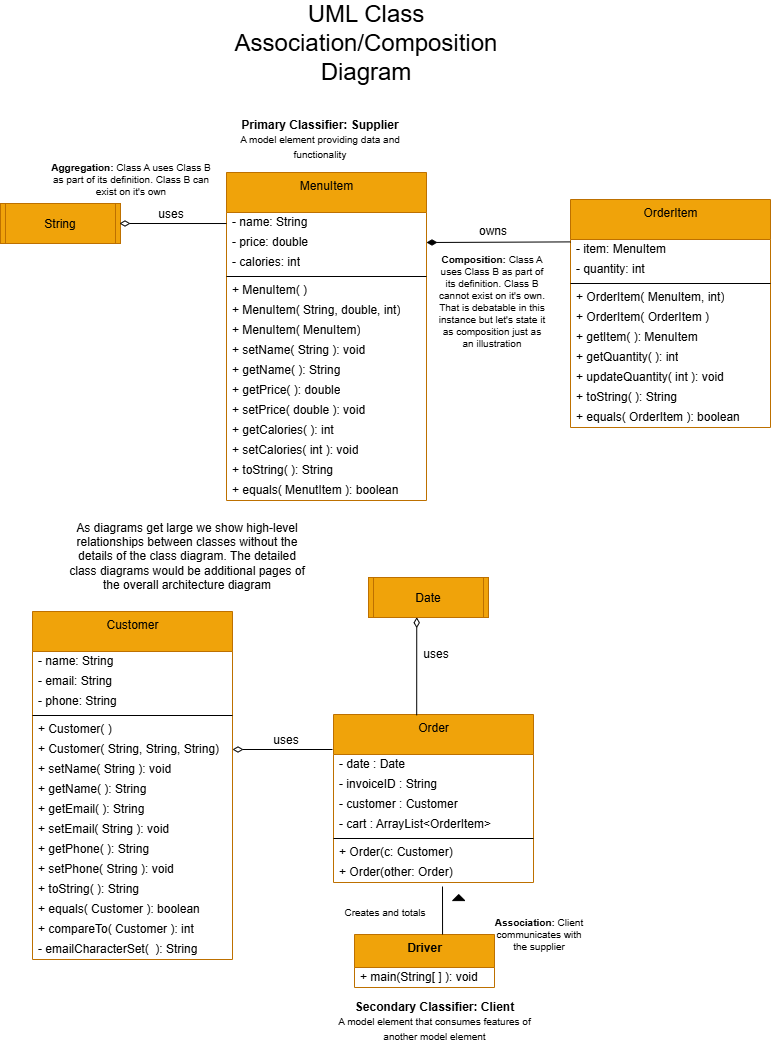

The diagram above was exported from draw.io. Its source (the exported page's mxGraphModel, read from the mxfile embedded in the PNG):
<mxGraphModel dx="923" dy="608" grid="0" gridSize="10" guides="1" tooltips="1" connect="1" arrows="1" fold="1" page="1" pageScale="1" pageWidth="850" pageHeight="1100" background="none" math="0" shadow="0">
  <root>
    <mxCell id="0" />
    <mxCell id="1" parent="0" />
    <mxCell id="2" value="MenuItem" style="swimlane;fontStyle=0;align=center;verticalAlign=top;childLayout=stackLayout;horizontal=1;startSize=40;horizontalStack=0;resizeParent=1;resizeParentMax=0;resizeLast=0;collapsible=0;marginBottom=0;html=1;fillColor=#f0a30a;fontColor=#000000;strokeColor=#BD7000;" parent="1" vertex="1">
      <mxGeometry x="270" y="190" width="200" height="328" as="geometry" />
    </mxCell>
    <mxCell id="4" value="- name: String" style="text;html=1;strokeColor=none;fillColor=none;align=left;verticalAlign=middle;spacingLeft=4;spacingRight=4;overflow=hidden;rotatable=0;points=[[0,0.5],[1,0.5]];portConstraint=eastwest;" parent="2" vertex="1">
      <mxGeometry y="40" width="200" height="20" as="geometry" />
    </mxCell>
    <mxCell id="10" value="- price: double" style="text;html=1;strokeColor=none;fillColor=none;align=left;verticalAlign=middle;spacingLeft=4;spacingRight=4;overflow=hidden;rotatable=0;points=[[0,0.5],[1,0.5]];portConstraint=eastwest;" parent="2" vertex="1">
      <mxGeometry y="60" width="200" height="20" as="geometry" />
    </mxCell>
    <mxCell id="11" value="- calories: int" style="text;html=1;strokeColor=none;fillColor=none;align=left;verticalAlign=middle;spacingLeft=4;spacingRight=4;overflow=hidden;rotatable=0;points=[[0,0.5],[1,0.5]];portConstraint=eastwest;" parent="2" vertex="1">
      <mxGeometry y="80" width="200" height="20" as="geometry" />
    </mxCell>
    <mxCell id="7" value="" style="line;strokeWidth=1;fillColor=none;align=left;verticalAlign=middle;spacingTop=-1;spacingLeft=3;spacingRight=3;rotatable=0;labelPosition=right;points=[];portConstraint=eastwest;" parent="2" vertex="1">
      <mxGeometry y="100" width="200" height="8" as="geometry" />
    </mxCell>
    <mxCell id="9" value="+ MenuItem( )" style="text;html=1;strokeColor=none;fillColor=none;align=left;verticalAlign=middle;spacingLeft=4;spacingRight=4;overflow=hidden;rotatable=0;points=[[0,0.5],[1,0.5]];portConstraint=eastwest;" parent="2" vertex="1">
      <mxGeometry y="108" width="200" height="20" as="geometry" />
    </mxCell>
    <mxCell id="12" value="+ MenuItem( String, double, int)" style="text;html=1;strokeColor=none;fillColor=none;align=left;verticalAlign=middle;spacingLeft=4;spacingRight=4;overflow=hidden;rotatable=0;points=[[0,0.5],[1,0.5]];portConstraint=eastwest;" parent="2" vertex="1">
      <mxGeometry y="128" width="200" height="20" as="geometry" />
    </mxCell>
    <mxCell id="160" value="+ MenuItem( MenuItem)" style="text;html=1;strokeColor=none;fillColor=none;align=left;verticalAlign=middle;spacingLeft=4;spacingRight=4;overflow=hidden;rotatable=0;points=[[0,0.5],[1,0.5]];portConstraint=eastwest;" parent="2" vertex="1">
      <mxGeometry y="148" width="200" height="20" as="geometry" />
    </mxCell>
    <mxCell id="13" value="+ setName( String ): void" style="text;html=1;strokeColor=none;fillColor=none;align=left;verticalAlign=middle;spacingLeft=4;spacingRight=4;overflow=hidden;rotatable=0;points=[[0,0.5],[1,0.5]];portConstraint=eastwest;" parent="2" vertex="1">
      <mxGeometry y="168" width="200" height="20" as="geometry" />
    </mxCell>
    <mxCell id="14" value="+ getName( ): String" style="text;html=1;strokeColor=none;fillColor=none;align=left;verticalAlign=middle;spacingLeft=4;spacingRight=4;overflow=hidden;rotatable=0;points=[[0,0.5],[1,0.5]];portConstraint=eastwest;" parent="2" vertex="1">
      <mxGeometry y="188" width="200" height="20" as="geometry" />
    </mxCell>
    <mxCell id="15" value="+ getPrice( ): double" style="text;html=1;strokeColor=none;fillColor=none;align=left;verticalAlign=middle;spacingLeft=4;spacingRight=4;overflow=hidden;rotatable=0;points=[[0,0.5],[1,0.5]];portConstraint=eastwest;" parent="2" vertex="1">
      <mxGeometry y="208" width="200" height="20" as="geometry" />
    </mxCell>
    <mxCell id="17" value="+ setPrice( double ): void" style="text;html=1;strokeColor=none;fillColor=none;align=left;verticalAlign=middle;spacingLeft=4;spacingRight=4;overflow=hidden;rotatable=0;points=[[0,0.5],[1,0.5]];portConstraint=eastwest;" parent="2" vertex="1">
      <mxGeometry y="228" width="200" height="20" as="geometry" />
    </mxCell>
    <mxCell id="16" value="+ getCalories( ): int" style="text;html=1;strokeColor=none;fillColor=none;align=left;verticalAlign=middle;spacingLeft=4;spacingRight=4;overflow=hidden;rotatable=0;points=[[0,0.5],[1,0.5]];portConstraint=eastwest;" parent="2" vertex="1">
      <mxGeometry y="248" width="200" height="20" as="geometry" />
    </mxCell>
    <mxCell id="19" value="+ setCalories( int ): void" style="text;html=1;strokeColor=none;fillColor=none;align=left;verticalAlign=middle;spacingLeft=4;spacingRight=4;overflow=hidden;rotatable=0;points=[[0,0.5],[1,0.5]];portConstraint=eastwest;" parent="2" vertex="1">
      <mxGeometry y="268" width="200" height="20" as="geometry" />
    </mxCell>
    <mxCell id="20" value="+ toString( ): String" style="text;html=1;strokeColor=none;fillColor=none;align=left;verticalAlign=middle;spacingLeft=4;spacingRight=4;overflow=hidden;rotatable=0;points=[[0,0.5],[1,0.5]];portConstraint=eastwest;" parent="2" vertex="1">
      <mxGeometry y="288" width="200" height="20" as="geometry" />
    </mxCell>
    <mxCell id="21" value="+ equals( MenutItem ): boolean" style="text;html=1;strokeColor=none;fillColor=none;align=left;verticalAlign=middle;spacingLeft=4;spacingRight=4;overflow=hidden;rotatable=0;points=[[0,0.5],[1,0.5]];portConstraint=eastwest;" parent="2" vertex="1">
      <mxGeometry y="308" width="200" height="20" as="geometry" />
    </mxCell>
    <mxCell id="36" value="&lt;b&gt;Primary Classifier: Supplier&lt;/b&gt;&lt;br&gt;&lt;font style=&quot;font-size: 10px;&quot;&gt;A model element providing data and functionality&lt;/font&gt;" style="text;strokeColor=none;align=center;fillColor=none;html=1;verticalAlign=middle;whiteSpace=wrap;rounded=0;" parent="1" vertex="1">
      <mxGeometry x="280" y="142" width="168" height="30" as="geometry" />
    </mxCell>
    <mxCell id="38" value="&lt;font style=&quot;font-size: 24px;&quot;&gt;UML Class Association/Composition Diagram&lt;/font&gt;" style="text;strokeColor=none;align=center;fillColor=none;html=1;verticalAlign=middle;whiteSpace=wrap;rounded=0;fontSize=10;" parent="1" vertex="1">
      <mxGeometry x="231" y="46" width="358" height="30" as="geometry" />
    </mxCell>
    <mxCell id="39" value="String" style="shape=process2;fixedSize=1;size=5;fontStyle=0;fontSize=12;fillColor=#f0a30a;fontColor=#000000;strokeColor=#BD7000;" parent="1" vertex="1">
      <mxGeometry x="44" y="221" width="120" height="40" as="geometry" />
    </mxCell>
    <mxCell id="40" value="" style="endArrow=none;startArrow=diamondThin;endFill=0;startFill=0;html=1;verticalAlign=bottom;labelBackgroundColor=none;strokeWidth=1;startSize=8;endSize=8;fontSize=12;exitX=1;exitY=0.5;exitDx=0;exitDy=0;entryX=0.005;entryY=0.078;entryDx=0;entryDy=0;entryPerimeter=0;" parent="1" edge="1">
      <mxGeometry width="160" relative="1" as="geometry">
        <mxPoint x="163" y="241" as="sourcePoint" />
        <mxPoint x="270.0000000000001" y="241.024" as="targetPoint" />
      </mxGeometry>
    </mxCell>
    <mxCell id="41" value="uses" style="text;strokeColor=none;align=center;fillColor=none;html=1;verticalAlign=middle;whiteSpace=wrap;rounded=0;fontSize=12;" parent="1" vertex="1">
      <mxGeometry x="185" y="217" width="60" height="30" as="geometry" />
    </mxCell>
    <mxCell id="43" value="&lt;b&gt;Aggregation:&lt;/b&gt; Class A uses Class B as part of its definition. Class B can exist on it's own" style="text;strokeColor=none;align=center;fillColor=none;html=1;verticalAlign=middle;whiteSpace=wrap;rounded=0;fontSize=10;" parent="1" vertex="1">
      <mxGeometry x="91" y="182" width="168" height="30" as="geometry" />
    </mxCell>
    <mxCell id="44" value="OrderItem" style="swimlane;fontStyle=0;align=center;verticalAlign=top;childLayout=stackLayout;horizontal=1;startSize=40;horizontalStack=0;resizeParent=1;resizeParentMax=0;resizeLast=0;collapsible=0;marginBottom=0;html=1;fillColor=#f0a30a;fontColor=#000000;strokeColor=#BD7000;" parent="1" vertex="1">
      <mxGeometry x="614" y="217" width="200" height="228" as="geometry" />
    </mxCell>
    <mxCell id="45" value="- item: MenuItem" style="text;html=1;strokeColor=none;fillColor=none;align=left;verticalAlign=middle;spacingLeft=4;spacingRight=4;overflow=hidden;rotatable=0;points=[[0,0.5],[1,0.5]];portConstraint=eastwest;" parent="44" vertex="1">
      <mxGeometry y="40" width="200" height="20" as="geometry" />
    </mxCell>
    <mxCell id="46" value="- quantity: int" style="text;html=1;strokeColor=none;fillColor=none;align=left;verticalAlign=middle;spacingLeft=4;spacingRight=4;overflow=hidden;rotatable=0;points=[[0,0.5],[1,0.5]];portConstraint=eastwest;" parent="44" vertex="1">
      <mxGeometry y="60" width="200" height="20" as="geometry" />
    </mxCell>
    <mxCell id="48" value="" style="line;strokeWidth=1;fillColor=none;align=left;verticalAlign=middle;spacingTop=-1;spacingLeft=3;spacingRight=3;rotatable=0;labelPosition=right;points=[];portConstraint=eastwest;" parent="44" vertex="1">
      <mxGeometry y="80" width="200" height="8" as="geometry" />
    </mxCell>
    <mxCell id="50" value="+ OrderItem( MenuItem, int)" style="text;html=1;strokeColor=none;fillColor=none;align=left;verticalAlign=middle;spacingLeft=4;spacingRight=4;overflow=hidden;rotatable=0;points=[[0,0.5],[1,0.5]];portConstraint=eastwest;" parent="44" vertex="1">
      <mxGeometry y="88" width="200" height="20" as="geometry" />
    </mxCell>
    <mxCell id="161" value="+ OrderItem( OrderItem )" style="text;html=1;strokeColor=none;fillColor=none;align=left;verticalAlign=middle;spacingLeft=4;spacingRight=4;overflow=hidden;rotatable=0;points=[[0,0.5],[1,0.5]];portConstraint=eastwest;" parent="44" vertex="1">
      <mxGeometry y="108" width="200" height="20" as="geometry" />
    </mxCell>
    <mxCell id="52" value="+ getItem( ): MenuItem" style="text;html=1;strokeColor=none;fillColor=none;align=left;verticalAlign=middle;spacingLeft=4;spacingRight=4;overflow=hidden;rotatable=0;points=[[0,0.5],[1,0.5]];portConstraint=eastwest;" parent="44" vertex="1">
      <mxGeometry y="128" width="200" height="20" as="geometry" />
    </mxCell>
    <mxCell id="53" value="+ getQuantity( ): int" style="text;html=1;strokeColor=none;fillColor=none;align=left;verticalAlign=middle;spacingLeft=4;spacingRight=4;overflow=hidden;rotatable=0;points=[[0,0.5],[1,0.5]];portConstraint=eastwest;" parent="44" vertex="1">
      <mxGeometry y="148" width="200" height="20" as="geometry" />
    </mxCell>
    <mxCell id="54" value="+ updateQuantity( int ): void" style="text;html=1;strokeColor=none;fillColor=none;align=left;verticalAlign=middle;spacingLeft=4;spacingRight=4;overflow=hidden;rotatable=0;points=[[0,0.5],[1,0.5]];portConstraint=eastwest;" parent="44" vertex="1">
      <mxGeometry y="168" width="200" height="20" as="geometry" />
    </mxCell>
    <mxCell id="57" value="+ toString( ): String" style="text;html=1;strokeColor=none;fillColor=none;align=left;verticalAlign=middle;spacingLeft=4;spacingRight=4;overflow=hidden;rotatable=0;points=[[0,0.5],[1,0.5]];portConstraint=eastwest;" parent="44" vertex="1">
      <mxGeometry y="188" width="200" height="20" as="geometry" />
    </mxCell>
    <mxCell id="58" value="+ equals( OrderItem ): boolean" style="text;html=1;strokeColor=none;fillColor=none;align=left;verticalAlign=middle;spacingLeft=4;spacingRight=4;overflow=hidden;rotatable=0;points=[[0,0.5],[1,0.5]];portConstraint=eastwest;" parent="44" vertex="1">
      <mxGeometry y="208" width="200" height="20" as="geometry" />
    </mxCell>
    <mxCell id="59" value="" style="endArrow=none;startArrow=diamondThin;endFill=0;startFill=1;html=1;verticalAlign=bottom;labelBackgroundColor=none;strokeWidth=1;startSize=8;endSize=8;exitX=1;exitY=0.5;exitDx=0;exitDy=0;entryX=0;entryY=0.12;entryDx=0;entryDy=0;entryPerimeter=0;" parent="1" source="10" target="45" edge="1">
      <mxGeometry width="160" relative="1" as="geometry">
        <mxPoint x="480" y="396" as="sourcePoint" />
        <mxPoint x="604" y="400" as="targetPoint" />
      </mxGeometry>
    </mxCell>
    <mxCell id="60" value="&lt;b&gt;Composition:&lt;/b&gt; Class A uses Class B as part of its definition. Class B cannot exist on it's own. That is debatable in this instance but let's state it as composition just as an illustration" style="text;strokeColor=none;align=center;fillColor=none;html=1;verticalAlign=middle;whiteSpace=wrap;rounded=0;fontSize=10;" parent="1" vertex="1">
      <mxGeometry x="481" y="289" width="110" height="59" as="geometry" />
    </mxCell>
    <mxCell id="61" value="owns" style="text;strokeColor=none;align=center;fillColor=none;html=1;verticalAlign=middle;whiteSpace=wrap;rounded=0;fontSize=12;" parent="1" vertex="1">
      <mxGeometry x="507" y="234" width="60" height="30" as="geometry" />
    </mxCell>
    <mxCell id="85" value="Order" style="swimlane;fontStyle=0;align=center;verticalAlign=top;childLayout=stackLayout;horizontal=1;startSize=40;horizontalStack=0;resizeParent=1;resizeParentMax=0;resizeLast=0;collapsible=0;marginBottom=0;html=1;fillColor=#f0a30a;fontColor=#000000;strokeColor=#BD7000;" parent="1" vertex="1">
      <mxGeometry x="377" y="732" width="200" height="168" as="geometry" />
    </mxCell>
    <mxCell id="86" value="- date : Date" style="text;html=1;strokeColor=none;fillColor=none;align=left;verticalAlign=middle;spacingLeft=4;spacingRight=4;overflow=hidden;rotatable=0;points=[[0,0.5],[1,0.5]];portConstraint=eastwest;" parent="85" vertex="1">
      <mxGeometry y="40" width="200" height="20" as="geometry" />
    </mxCell>
    <mxCell id="87" value="- invoiceID : String" style="text;html=1;strokeColor=none;fillColor=none;align=left;verticalAlign=middle;spacingLeft=4;spacingRight=4;overflow=hidden;rotatable=0;points=[[0,0.5],[1,0.5]];portConstraint=eastwest;" parent="85" vertex="1">
      <mxGeometry y="60" width="200" height="20" as="geometry" />
    </mxCell>
    <mxCell id="lqga3WZ-kkdqOqKekCdl-162" value="- customer : Customer" style="text;html=1;strokeColor=none;fillColor=none;align=left;verticalAlign=middle;spacingLeft=4;spacingRight=4;overflow=hidden;rotatable=0;points=[[0,0.5],[1,0.5]];portConstraint=eastwest;" vertex="1" parent="85">
      <mxGeometry y="80" width="200" height="20" as="geometry" />
    </mxCell>
    <mxCell id="lqga3WZ-kkdqOqKekCdl-163" value="- cart : ArrayList&amp;lt;OrderItem&amp;gt;" style="text;html=1;strokeColor=none;fillColor=none;align=left;verticalAlign=middle;spacingLeft=4;spacingRight=4;overflow=hidden;rotatable=0;points=[[0,0.5],[1,0.5]];portConstraint=eastwest;" vertex="1" parent="85">
      <mxGeometry y="100" width="200" height="20" as="geometry" />
    </mxCell>
    <mxCell id="89" value="" style="line;strokeWidth=1;fillColor=none;align=left;verticalAlign=middle;spacingTop=-1;spacingLeft=3;spacingRight=3;rotatable=0;labelPosition=right;points=[];portConstraint=eastwest;" parent="85" vertex="1">
      <mxGeometry y="120" width="200" height="8" as="geometry" />
    </mxCell>
    <mxCell id="90" value="+ Order(c: Customer)" style="text;html=1;strokeColor=none;fillColor=none;align=left;verticalAlign=middle;spacingLeft=4;spacingRight=4;overflow=hidden;rotatable=0;points=[[0,0.5],[1,0.5]];portConstraint=eastwest;" parent="85" vertex="1">
      <mxGeometry y="128" width="200" height="20" as="geometry" />
    </mxCell>
    <mxCell id="91" value="&lt;div&gt;+ Order(other: Order)&lt;/div&gt;&lt;div&gt;&lt;br&gt;&lt;/div&gt;" style="text;html=1;strokeColor=none;fillColor=none;align=left;verticalAlign=middle;spacingLeft=4;spacingRight=4;overflow=hidden;rotatable=0;points=[[0,0.5],[1,0.5]];portConstraint=eastwest;" parent="85" vertex="1">
      <mxGeometry y="148" width="200" height="20" as="geometry" />
    </mxCell>
    <mxCell id="130" value="Customer" style="swimlane;fontStyle=0;align=center;verticalAlign=top;childLayout=stackLayout;horizontal=1;startSize=40;horizontalStack=0;resizeParent=1;resizeParentMax=0;resizeLast=0;collapsible=0;marginBottom=0;html=1;fillColor=#f0a30a;fontColor=#000000;strokeColor=#BD7000;" parent="1" vertex="1">
      <mxGeometry x="76" y="629" width="200" height="348" as="geometry" />
    </mxCell>
    <mxCell id="131" value="- name: String" style="text;html=1;strokeColor=none;fillColor=none;align=left;verticalAlign=middle;spacingLeft=4;spacingRight=4;overflow=hidden;rotatable=0;points=[[0,0.5],[1,0.5]];portConstraint=eastwest;" parent="130" vertex="1">
      <mxGeometry y="40" width="200" height="20" as="geometry" />
    </mxCell>
    <mxCell id="132" value="- email: String" style="text;html=1;strokeColor=none;fillColor=none;align=left;verticalAlign=middle;spacingLeft=4;spacingRight=4;overflow=hidden;rotatable=0;points=[[0,0.5],[1,0.5]];portConstraint=eastwest;" parent="130" vertex="1">
      <mxGeometry y="60" width="200" height="20" as="geometry" />
    </mxCell>
    <mxCell id="133" value="- phone: String" style="text;html=1;strokeColor=none;fillColor=none;align=left;verticalAlign=middle;spacingLeft=4;spacingRight=4;overflow=hidden;rotatable=0;points=[[0,0.5],[1,0.5]];portConstraint=eastwest;" parent="130" vertex="1">
      <mxGeometry y="80" width="200" height="20" as="geometry" />
    </mxCell>
    <mxCell id="134" value="" style="line;strokeWidth=1;fillColor=none;align=left;verticalAlign=middle;spacingTop=-1;spacingLeft=3;spacingRight=3;rotatable=0;labelPosition=right;points=[];portConstraint=eastwest;" parent="130" vertex="1">
      <mxGeometry y="100" width="200" height="8" as="geometry" />
    </mxCell>
    <mxCell id="135" value="+ Customer( )" style="text;html=1;strokeColor=none;fillColor=none;align=left;verticalAlign=middle;spacingLeft=4;spacingRight=4;overflow=hidden;rotatable=0;points=[[0,0.5],[1,0.5]];portConstraint=eastwest;" parent="130" vertex="1">
      <mxGeometry y="108" width="200" height="20" as="geometry" />
    </mxCell>
    <mxCell id="136" value="+ Customer( String, String, String)" style="text;html=1;strokeColor=none;fillColor=none;align=left;verticalAlign=middle;spacingLeft=4;spacingRight=4;overflow=hidden;rotatable=0;points=[[0,0.5],[1,0.5]];portConstraint=eastwest;" parent="130" vertex="1">
      <mxGeometry y="128" width="200" height="20" as="geometry" />
    </mxCell>
    <mxCell id="137" value="+ setName( String ): void" style="text;html=1;strokeColor=none;fillColor=none;align=left;verticalAlign=middle;spacingLeft=4;spacingRight=4;overflow=hidden;rotatable=0;points=[[0,0.5],[1,0.5]];portConstraint=eastwest;" parent="130" vertex="1">
      <mxGeometry y="148" width="200" height="20" as="geometry" />
    </mxCell>
    <mxCell id="138" value="+ getName( ): String" style="text;html=1;strokeColor=none;fillColor=none;align=left;verticalAlign=middle;spacingLeft=4;spacingRight=4;overflow=hidden;rotatable=0;points=[[0,0.5],[1,0.5]];portConstraint=eastwest;" parent="130" vertex="1">
      <mxGeometry y="168" width="200" height="20" as="geometry" />
    </mxCell>
    <mxCell id="139" value="+ getEmail( ): String" style="text;html=1;strokeColor=none;fillColor=none;align=left;verticalAlign=middle;spacingLeft=4;spacingRight=4;overflow=hidden;rotatable=0;points=[[0,0.5],[1,0.5]];portConstraint=eastwest;" parent="130" vertex="1">
      <mxGeometry y="188" width="200" height="20" as="geometry" />
    </mxCell>
    <mxCell id="140" value="+ setEmail( String ): void" style="text;html=1;strokeColor=none;fillColor=none;align=left;verticalAlign=middle;spacingLeft=4;spacingRight=4;overflow=hidden;rotatable=0;points=[[0,0.5],[1,0.5]];portConstraint=eastwest;" parent="130" vertex="1">
      <mxGeometry y="208" width="200" height="20" as="geometry" />
    </mxCell>
    <mxCell id="141" value="+ getPhone( ): String" style="text;html=1;strokeColor=none;fillColor=none;align=left;verticalAlign=middle;spacingLeft=4;spacingRight=4;overflow=hidden;rotatable=0;points=[[0,0.5],[1,0.5]];portConstraint=eastwest;" parent="130" vertex="1">
      <mxGeometry y="228" width="200" height="20" as="geometry" />
    </mxCell>
    <mxCell id="142" value="+ setPhone( String ): void" style="text;html=1;strokeColor=none;fillColor=none;align=left;verticalAlign=middle;spacingLeft=4;spacingRight=4;overflow=hidden;rotatable=0;points=[[0,0.5],[1,0.5]];portConstraint=eastwest;" parent="130" vertex="1">
      <mxGeometry y="248" width="200" height="20" as="geometry" />
    </mxCell>
    <mxCell id="143" value="+ toString( ): String" style="text;html=1;strokeColor=none;fillColor=none;align=left;verticalAlign=middle;spacingLeft=4;spacingRight=4;overflow=hidden;rotatable=0;points=[[0,0.5],[1,0.5]];portConstraint=eastwest;" parent="130" vertex="1">
      <mxGeometry y="268" width="200" height="20" as="geometry" />
    </mxCell>
    <mxCell id="144" value="+ equals( Customer ): boolean" style="text;html=1;strokeColor=none;fillColor=none;align=left;verticalAlign=middle;spacingLeft=4;spacingRight=4;overflow=hidden;rotatable=0;points=[[0,0.5],[1,0.5]];portConstraint=eastwest;" parent="130" vertex="1">
      <mxGeometry y="288" width="200" height="20" as="geometry" />
    </mxCell>
    <mxCell id="145" value="+ compareTo( Customer ): int" style="text;html=1;strokeColor=none;fillColor=none;align=left;verticalAlign=middle;spacingLeft=4;spacingRight=4;overflow=hidden;rotatable=0;points=[[0,0.5],[1,0.5]];portConstraint=eastwest;" parent="130" vertex="1">
      <mxGeometry y="308" width="200" height="20" as="geometry" />
    </mxCell>
    <mxCell id="146" value="- emailCharacterSet(&amp;nbsp; ): String" style="text;html=1;strokeColor=none;fillColor=none;align=left;verticalAlign=middle;spacingLeft=4;spacingRight=4;overflow=hidden;rotatable=0;points=[[0,0.5],[1,0.5]];portConstraint=eastwest;" parent="130" vertex="1">
      <mxGeometry y="328" width="200" height="20" as="geometry" />
    </mxCell>
    <mxCell id="147" value="" style="endArrow=none;startArrow=diamondThin;endFill=0;startFill=0;html=1;verticalAlign=bottom;labelBackgroundColor=none;strokeWidth=1;startSize=8;endSize=8;fontSize=12;exitX=1;exitY=0.5;exitDx=0;exitDy=0;" parent="1" edge="1">
      <mxGeometry width="160" relative="1" as="geometry">
        <mxPoint x="276" y="767" as="sourcePoint" />
        <mxPoint x="376" y="767" as="targetPoint" />
      </mxGeometry>
    </mxCell>
    <mxCell id="148" value="uses" style="text;strokeColor=none;align=center;fillColor=none;html=1;verticalAlign=middle;whiteSpace=wrap;rounded=0;fontSize=12;" parent="1" vertex="1">
      <mxGeometry x="300" y="743" width="60" height="30" as="geometry" />
    </mxCell>
    <mxCell id="149" value="&lt;b&gt;Driver&lt;/b&gt;" style="swimlane;fontStyle=0;align=center;verticalAlign=top;childLayout=stackLayout;horizontal=1;startSize=33;horizontalStack=0;resizeParent=1;resizeParentMax=0;resizeLast=0;collapsible=0;marginBottom=0;html=1;fillColor=#f0a30a;fontColor=#000000;strokeColor=#BD7000;" parent="1" vertex="1">
      <mxGeometry x="398" y="952" width="140" height="53" as="geometry" />
    </mxCell>
    <mxCell id="150" value="+ main(String[ ] ): void" style="text;html=1;strokeColor=none;fillColor=none;align=left;verticalAlign=middle;spacingLeft=4;spacingRight=4;overflow=hidden;rotatable=0;points=[[0,0.5],[1,0.5]];portConstraint=eastwest;" parent="149" vertex="1">
      <mxGeometry y="33" width="140" height="20" as="geometry" />
    </mxCell>
    <mxCell id="151" value="Creates and totals" style="text;strokeColor=none;align=center;fillColor=none;html=1;verticalAlign=middle;whiteSpace=wrap;rounded=0;fontSize=10;" parent="1" vertex="1">
      <mxGeometry x="381" y="915" width="96" height="30" as="geometry" />
    </mxCell>
    <mxCell id="152" value="" style="endArrow=none;html=1;rounded=0;align=center;verticalAlign=bottom;labelBackgroundColor=none;exitX=0.545;exitY=1.2;exitDx=0;exitDy=0;exitPerimeter=0;entryX=0.629;entryY=0;entryDx=0;entryDy=0;entryPerimeter=0;" parent="1" source="91" target="149" edge="1">
      <mxGeometry relative="1" as="geometry">
        <mxPoint x="660" y="1010" as="sourcePoint" />
        <mxPoint x="800" y="1010" as="targetPoint" />
      </mxGeometry>
    </mxCell>
    <mxCell id="153" value="" style="triangle;aspect=fixed;fillColor=strokeColor;rotation=-90;" parent="1" vertex="1">
      <mxGeometry x="499.2075694612722" y="909.101043452222" width="6" height="12" as="geometry" />
    </mxCell>
    <mxCell id="155" value="&lt;b&gt;Association:&lt;/b&gt; Client communicates with the supplier" style="text;strokeColor=none;align=center;fillColor=none;html=1;verticalAlign=middle;whiteSpace=wrap;rounded=0;fontSize=10;" parent="1" vertex="1">
      <mxGeometry x="532" y="937" width="102" height="30" as="geometry" />
    </mxCell>
    <mxCell id="156" value="Date" style="shape=process2;fixedSize=1;size=5;fontStyle=0;fontSize=12;fillColor=#f0a30a;fontColor=#000000;strokeColor=#BD7000;" parent="1" vertex="1">
      <mxGeometry x="412" y="595" width="120" height="40" as="geometry" />
    </mxCell>
    <mxCell id="157" value="" style="endArrow=none;startArrow=diamondThin;endFill=0;startFill=0;html=1;verticalAlign=bottom;labelBackgroundColor=none;strokeWidth=1;startSize=8;endSize=8;fontSize=12;exitX=0.402;exitY=0.993;exitDx=0;exitDy=0;entryX=0.416;entryY=0.005;entryDx=0;entryDy=0;entryPerimeter=0;exitPerimeter=0;" parent="1" source="156" target="85" edge="1">
      <mxGeometry width="160" relative="1" as="geometry">
        <mxPoint x="443" y="698" as="sourcePoint" />
        <mxPoint x="550" y="698.0239999999999" as="targetPoint" />
      </mxGeometry>
    </mxCell>
    <mxCell id="158" value="uses" style="text;strokeColor=none;align=center;fillColor=none;html=1;verticalAlign=middle;whiteSpace=wrap;rounded=0;fontSize=12;" parent="1" vertex="1">
      <mxGeometry x="450" y="657" width="60" height="30" as="geometry" />
    </mxCell>
    <mxCell id="159" value="&lt;b&gt;Secondary Classifier: Client&lt;/b&gt;&lt;br&gt;&lt;font style=&quot;font-size: 10px;&quot;&gt;A model element that consumes features of another model element&lt;/font&gt;" style="text;strokeColor=none;align=center;fillColor=none;html=1;verticalAlign=middle;whiteSpace=wrap;rounded=0;" parent="1" vertex="1">
      <mxGeometry x="368" y="1024" width="221" height="30" as="geometry" />
    </mxCell>
    <mxCell id="162" value="As diagrams get large we show high-level relationships between classes without the details of the class diagram. The detailed class diagrams would be additional pages of the overall architecture diagram&lt;br&gt;" style="text;strokeColor=none;align=center;fillColor=none;html=1;verticalAlign=middle;whiteSpace=wrap;rounded=0;" parent="1" vertex="1">
      <mxGeometry x="108" y="559" width="246" height="30" as="geometry" />
    </mxCell>
  </root>
</mxGraphModel>